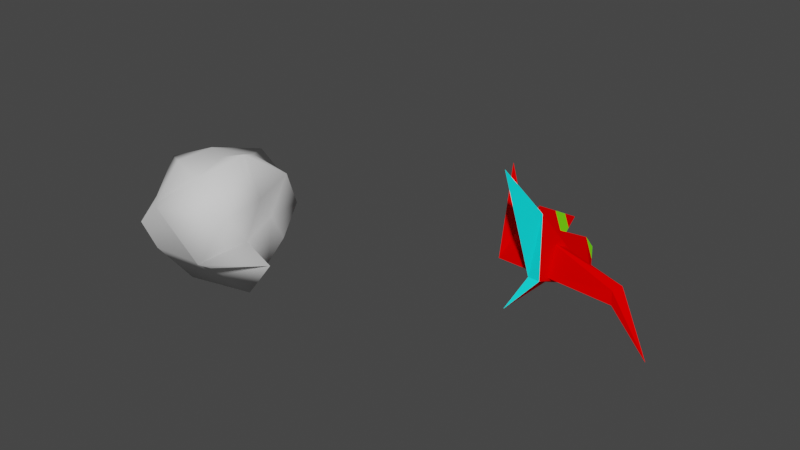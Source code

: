 # Source: Models.blend  (saved by Blender 3.2.14; exported with 4.5.12 LTS)
import bpy
from mathutils import Matrix  # noqa: F401  (used for matrix-valued properties, if any)

bpy.ops.wm.read_factory_settings(use_empty=True)
scene = bpy.context.scene
scene.name = 'Scene'

# ---- collections
col_collection = bpy.data.collections.new('Collection'); scene.collection.children.link(col_collection)

# ---- materials (node trees are filled in below, after node groups)
mat_mat_1_001 = bpy.data.materials.new('Mat 1.001')
mat_mat_1_001.alpha_threshold = 0.0
mat_mat_1_001.use_backface_culling = True
mat_mat_1_001.use_transparent_shadow = False
mat_mat_1_001.diffuse_color = (1.0, 0.0, 0.0, 1.0)
mat_mat_1_001.roughness = 1.0
mat_mat_1_001.line_color = (0.0, 0.0, 0.0, 1.0)
mat_mat_2_001 = bpy.data.materials.new('Mat 2.001')
mat_mat_2_001.use_backface_culling = True
mat_mat_2_001.use_transparent_shadow = False
mat_mat_2_001.diffuse_color = (0.214, 1.0, 0.0, 1.0)
mat_mat_3_001 = bpy.data.materials.new('Mat 3.001')
mat_mat_3_001.use_backface_culling = True
mat_mat_3_001.use_transparent_shadow = False
mat_mat_3_001.diffuse_color = (0.0, 1.0, 1.0, 1.0)
mat_mat_4_001 = bpy.data.materials.new('Mat 4.001')
mat_mat_4_001.use_backface_culling = True
mat_mat_4_001.use_transparent_shadow = False
mat_mat_4_001.diffuse_color = (0.214, 0.0, 1.0, 1.0)

# ---- material node trees
mat_mat_1_001.use_nodes = True; mat_mat_1_001.node_tree.nodes.clear()
_N = mat_mat_1_001.node_tree.nodes; _L = mat_mat_1_001.node_tree.links
n0 = _N.new('ShaderNodeOutputMaterial'); n0.name = 'Material Output'; n0.location = (300, 300)
n1 = _N.new('ShaderNodeBsdfPrincipled'); n1.name = 'Principled BSDF'; n1.location = (10, 300)
n1.distribution = 'GGX'
n1.subsurface_method = 'BURLEY'
n1.inputs[0].default_value = (1.0, 0.0, 0.0, 1.0)
n1.inputs[2].default_value = 0.0
n1.inputs[3].default_value = 1.45
n1.inputs[13].default_value = 0.0
n1.inputs[27].default_value = (0.0, 0.0, 0.0, 1.0)
n1.inputs[28].default_value = 1.0
_L.new(n1.outputs[0], n0.inputs[0])
n0.is_active_output = True
mat_mat_2_001.use_nodes = True; mat_mat_2_001.node_tree.nodes.clear()
_N = mat_mat_2_001.node_tree.nodes; _L = mat_mat_2_001.node_tree.links
n0 = _N.new('ShaderNodeBsdfPrincipled'); n0.name = 'Principled BSDF'; n0.location = (10, 300)
n0.distribution = 'GGX'
n0.subsurface_method = 'BURLEY'
n0.inputs[0].default_value = (0.214, 1.0, 0.0, 1.0)
n0.inputs[3].default_value = 1.45
n0.inputs[27].default_value = (0.0, 0.0, 0.0, 1.0)
n0.inputs[28].default_value = 1.0
n1 = _N.new('ShaderNodeOutputMaterial'); n1.name = 'Material Output'; n1.location = (300, 300)
_L.new(n0.outputs[0], n1.inputs[0])
n1.is_active_output = True
mat_mat_3_001.use_nodes = True; mat_mat_3_001.node_tree.nodes.clear()
_N = mat_mat_3_001.node_tree.nodes; _L = mat_mat_3_001.node_tree.links
n0 = _N.new('ShaderNodeBsdfPrincipled'); n0.name = 'Principled BSDF'; n0.location = (10, 300)
n0.distribution = 'GGX'
n0.subsurface_method = 'BURLEY'
n0.inputs[0].default_value = (0.0, 1.0, 1.0, 1.0)
n0.inputs[3].default_value = 1.45
n0.inputs[27].default_value = (0.0, 0.0, 0.0, 1.0)
n0.inputs[28].default_value = 1.0
n1 = _N.new('ShaderNodeOutputMaterial'); n1.name = 'Material Output'; n1.location = (300, 300)
_L.new(n0.outputs[0], n1.inputs[0])
n1.is_active_output = True
mat_mat_4_001.use_nodes = True; mat_mat_4_001.node_tree.nodes.clear()
_N = mat_mat_4_001.node_tree.nodes; _L = mat_mat_4_001.node_tree.links
n0 = _N.new('ShaderNodeBsdfPrincipled'); n0.name = 'Principled BSDF'; n0.location = (10, 300)
n0.distribution = 'GGX'
n0.subsurface_method = 'BURLEY'
n0.inputs[0].default_value = (0.214, 0.0, 1.0, 1.0)
n0.inputs[3].default_value = 1.45
n0.inputs[27].default_value = (0.0, 0.0, 0.0, 1.0)
n0.inputs[28].default_value = 1.0
n1 = _N.new('ShaderNodeOutputMaterial'); n1.name = 'Material Output'; n1.location = (300, 300)
_L.new(n0.outputs[0], n1.inputs[0])
n1.is_active_output = True

# ---- world
world_world = bpy.data.worlds.new('World'); scene.world = world_world
world_world.use_nodes = True; world_world.node_tree.nodes.clear()
_N = world_world.node_tree.nodes; _L = world_world.node_tree.links
n0 = _N.new('ShaderNodeOutputWorld'); n0.name = 'World Output'; n0.location = (300, 300)
n1 = _N.new('ShaderNodeBackground'); n1.name = 'Background'; n1.location = (10, 300)
n1.inputs[0].default_value = (0.05088, 0.05088, 0.05088, 1.0)
_L.new(n1.outputs[0], n0.inputs[0])
n0.is_active_output = True
world_world.color = (0.05088, 0.05088, 0.05088)
world_world.use_sun_shadow = False
world_world.sun_shadow_jitter_overblur = 0.0

# ---- meshes
me_icosphere = bpy.data.meshes.new('Icosphere')
me_icosphere.from_pydata([(0.3791, 0.5211, 0.09954), (1.0, 0.3749, 0.3508), (0.185, 0.1374, 0.2997), (0.1935, 0.3119, 0.2899), (0.2523, 0.758, 0.2857), (0.7384, 0.7535, 0.3082), (0.4151, 0.0, 0.7072), (0.2555, 0.1243, 0.7011), (0.07135, 0.6613, 0.7256), (0.6893, 0.8325, 0.7219), (0.7348, 0.5682, 0.6629), (0.5474, 0.4512, 0.9467), (0.241, 0.3575, 0.0), (0.7036, 0.4529, 0.009219), (0.5613, 0.2588, 0.2263), (0.7484, 0.5846, 0.1855), (0.6803, 0.6237, 0.1157), (0.3029, 0.4335, 0.09668), (0.0, 0.251, 0.2473), (0.4572, 0.7774, 0.07232), (0.1845, 0.7062, 0.219), (0.5528, 0.9105, 0.2552), (0.8286, 0.3491, 0.4774), (0.6787, 0.7122, 0.4746), (0.4043, 0.2191, 0.4218), (0.6868, 0.05782, 0.382), (0.07406, 0.2639, 0.5236), (0.1692, 0.0455, 0.5213), (0.1437, 0.8172, 0.393), (0.1451, 0.581, 0.5184), (0.7324, 0.8967, 0.5168), (0.3846, 0.873, 0.4641), (0.8862, 0.1586, 0.7287), (0.3224, 0.07074, 0.6955), (0.03505, 0.4592, 0.8069), (0.3035, 1.0, 0.7564), (0.7877, 0.7626, 0.7907), (0.5606, 0.1994, 0.8836), (0.7112, 0.4721, 1.0), (0.3056, 0.2782, 0.9087), (0.3503, 0.5269, 0.9325), (0.5355, 0.7144, 0.8713)], [], [(0, 13, 12), (1, 13, 15), (0, 12, 17), (0, 17, 19), (0, 19, 16), (1, 15, 22), (2, 14, 24), (3, 18, 26), (4, 20, 28), (5, 21, 30), (1, 22, 25), (2, 24, 27), (3, 26, 29), (4, 28, 31), (5, 30, 23), (6, 32, 37), (7, 33, 39), (8, 34, 40), (9, 35, 41), (10, 36, 38), (38, 41, 11), (38, 36, 41), (36, 9, 41), (41, 40, 11), (41, 35, 40), (35, 8, 40), (40, 39, 11), (40, 34, 39), (34, 7, 39), (39, 37, 11), (39, 33, 37), (33, 6, 37), (37, 38, 11), (37, 32, 38), (32, 10, 38), (23, 36, 10), (23, 30, 36), (30, 9, 36), (31, 35, 9), (31, 28, 35), (28, 8, 35), (29, 34, 8), (29, 26, 34), (26, 7, 34), (27, 33, 7), (27, 24, 33), (24, 6, 33), (25, 32, 6), (25, 22, 32), (22, 10, 32), (30, 31, 9), (30, 21, 31), (21, 4, 31), (28, 29, 8), (28, 20, 29), (20, 3, 29), (26, 27, 7), (26, 18, 27), (18, 2, 27), (24, 25, 6), (24, 14, 25), (14, 1, 25), (22, 23, 10), (22, 15, 23), (15, 5, 23), (16, 21, 5), (16, 19, 21), (19, 4, 21), (19, 20, 4), (19, 17, 20), (17, 3, 20), (17, 18, 3), (17, 12, 18), (12, 2, 18), (15, 16, 5), (15, 13, 16), (13, 0, 16), (12, 14, 2), (12, 13, 14), (13, 1, 14)])
me_icosphere.polygons.foreach_set('use_smooth', [True] * 80)
_uv = me_icosphere.uv_layers.new(name='UVMap')
_uv.uv.foreach_set('vector', [0.1818, 0.0, 0.2273, 0.07873, 0.1364, 0.07873, 0.2727, 0.1575, 0.3182, 0.07873, 0.3636, 0.1575, 0.9091, 0.0, 0.9545, 0.07873, 0.8636, 0.07873, 0.7273, 0.0, 0.7727, 0.07873, 0.6818, 0.07873, 0.5455, 0.0, 0.5909, 0.07873, 0.5, 0.07873, 0.2727, 0.1575, 0.3636, 0.1575, 0.3182, 0.2362, 0.09091, 0.1575, 0.1818, 0.1575, 0.1364, 0.2362, 0.8182, 0.1575, 0.9091, 0.1575, 0.8636, 0.2362, 0.6364, 0.1575, 0.7273, 0.1575, 0.6818, 0.2362, 0.4545, 0.1575, 0.5455, 0.1575, 0.5, 0.2362, 0.2727, 0.1575, 0.3182, 0.2362, 0.2273, 0.2362, 0.09091, 0.1575, 0.1364, 0.2362, 0.04546, 0.2362, 0.8182, 0.1575, 0.8636, 0.2362, 0.7727, 0.2362, 0.6364, 0.1575, 0.6818, 0.2362, 0.5909, 0.2362, 0.4545, 0.1575, 0.5, 0.2362, 0.4091, 0.2362, 0.1818, 0.3149, 0.2727, 0.3149, 0.2273, 0.3937, 0.0, 0.3149, 0.09091, 0.3149, 0.04546, 0.3937, 0.7273, 0.3149, 0.8182, 0.3149, 0.7727, 0.3937, 0.5455, 0.3149, 0.6364, 0.3149, 0.5909, 0.3937, 0.3636, 0.3149, 0.4545, 0.3149, 0.4091, 0.3937, 0.4091, 0.3937, 0.5, 0.3937, 0.4545, 0.4724, 0.4091, 0.3937, 0.4545, 0.3149, 0.5, 0.3937, 0.4545, 0.3149, 0.5455, 0.3149, 0.5, 0.3937, 0.5909, 0.3937, 0.6818, 0.3937, 0.6364, 0.4724, 0.5909, 0.3937, 0.6364, 0.3149, 0.6818, 0.3937, 0.6364, 0.3149, 0.7273, 0.3149, 0.6818, 0.3937, 0.7727, 0.3937, 0.8636, 0.3937, 0.8182, 0.4724, 0.7727, 0.3937, 0.8182, 0.3149, 0.8636, 0.3937, 0.8182, 0.3149, 0.9091, 0.3149, 0.8636, 0.3937, 0.04546, 0.3937, 0.1364, 0.3937, 0.09091, 0.4724, 0.04546, 0.3937, 0.09091, 0.3149, 0.1364, 0.3937, 0.09091, 0.3149, 0.1818, 0.3149, 0.1364, 0.3937, 0.2273, 0.3937, 0.3182, 0.3937, 0.2727, 0.4724, 0.2273, 0.3937, 0.2727, 0.3149, 0.3182, 0.3937, 0.2727, 0.3149, 0.3636, 0.3149, 0.3182, 0.3937, 0.4091, 0.2362, 0.4545, 0.3149, 0.3636, 0.3149, 0.4091, 0.2362, 0.5, 0.2362, 0.4545, 0.3149, 0.5, 0.2362, 0.5455, 0.3149, 0.4545, 0.3149, 0.5909, 0.2362, 0.6364, 0.3149, 0.5455, 0.3149, 0.5909, 0.2362, 0.6818, 0.2362, 0.6364, 0.3149, 0.6818, 0.2362, 0.7273, 0.3149, 0.6364, 0.3149, 0.7727, 0.2362, 0.8182, 0.3149, 0.7273, 0.3149, 0.7727, 0.2362, 0.8636, 0.2362, 0.8182, 0.3149, 0.8636, 0.2362, 0.9091, 0.3149, 0.8182, 0.3149, 0.04546, 0.2362, 0.09091, 0.3149, 0.0, 0.3149, 0.04546, 0.2362, 0.1364, 0.2362, 0.09091, 0.3149, 0.1364, 0.2362, 0.1818, 0.3149, 0.09091, 0.3149, 0.2273, 0.2362, 0.2727, 0.3149, 0.1818, 0.3149, 0.2273, 0.2362, 0.3182, 0.2362, 0.2727, 0.3149, 0.3182, 0.2362, 0.3636, 0.3149, 0.2727, 0.3149, 0.5, 0.2362, 0.5909, 0.2362, 0.5455, 0.3149, 0.5, 0.2362, 0.5455, 0.1575, 0.5909, 0.2362, 0.5455, 0.1575, 0.6364, 0.1575, 0.5909, 0.2362, 0.6818, 0.2362, 0.7727, 0.2362, 0.7273, 0.3149, 0.6818, 0.2362, 0.7273, 0.1575, 0.7727, 0.2362, 0.7273, 0.1575, 0.8182, 0.1575, 0.7727, 0.2362, 0.8636, 0.2362, 0.9545, 0.2362, 0.9091, 0.3149, 0.8636, 0.2362, 0.9091, 0.1575, 0.9545, 0.2362, 0.9091, 0.1575, 1.0, 0.1575, 0.9545, 0.2362, 0.1364, 0.2362, 0.2273, 0.2362, 0.1818, 0.3149, 0.1364, 0.2362, 0.1818, 0.1575, 0.2273, 0.2362, 0.1818, 0.1575, 0.2727, 0.1575, 0.2273, 0.2362, 0.3182, 0.2362, 0.4091, 0.2362, 0.3636, 0.3149, 0.3182, 0.2362, 0.3636, 0.1575, 0.4091, 0.2362, 0.3636, 0.1575, 0.4545, 0.1575, 0.4091, 0.2362, 0.5, 0.07873, 0.5455, 0.1575, 0.4545, 0.1575, 0.5, 0.07873, 0.5909, 0.07873, 0.5455, 0.1575, 0.5909, 0.07873, 0.6364, 0.1575, 0.5455, 0.1575, 0.6818, 0.07873, 0.7273, 0.1575, 0.6364, 0.1575, 0.6818, 0.07873, 0.7727, 0.07873, 0.7273, 0.1575, 0.7727, 0.07873, 0.8182, 0.1575, 0.7273, 0.1575, 0.8636, 0.07873, 0.9091, 0.1575, 0.8182, 0.1575, 0.8636, 0.07873, 0.9545, 0.07873, 0.9091, 0.1575, 0.9545, 0.07873, 1.0, 0.1575, 0.9091, 0.1575, 0.3636, 0.1575, 0.4091, 0.07873, 0.4545, 0.1575, 0.3636, 0.1575, 0.3182, 0.07873, 0.4091, 0.07873, 0.3182, 0.07873, 0.3636, 0.0, 0.4091, 0.07873, 0.1364, 0.07873, 0.1818, 0.1575, 0.09091, 0.1575, 0.1364, 0.07873, 0.2273, 0.07873, 0.1818, 0.1575, 0.2273, 0.07873, 0.2727, 0.1575, 0.1818, 0.1575])
me_icosphere.update()
me_vert_002 = bpy.data.meshes.new('Vert.002')
me_vert_002.from_pydata([(0.0, 1.0, 0.2465), (0.1745, 0.4793, 0.2465), (0.7257, 0.3353, 0.2193), (1.0, 0.07079, 0.1068), (0.0, 0.5938, 0.4721), (0.742, 0.248, 0.3736), (0.7095, 0.2014, 0.3563), (0.2866, 0.2251, 0.5087), (0.0, 0.205, 0.2976), (0.0, 0.302, 0.8398), (-2.488e-17, 0.2732, 0.4348), (0.7219, 0.1844, 0.2801), (0.08914, 0.3015, 0.5304), (0.3078, 0.6877, 0.2752), (0.3424, 0.4488, 0.1562), (0.2937, 0.2328, 0.5714), (0.4259, 0.4795, 0.2091), (0.2954, 0.4531, 0.2381), (0.3089, 0.1389, 0.29), (0.1845, -0.05158, 0.976), (0.3168, 0.1184, 0.703), (0.2384, 0.1391, 0.2921), (0.1597, 0.03196, 0.1112), (0.0, 0.5546, 0.3753), (0.267, 0.1947, 0.2976), (0.6875, 0.3279, 0.248), (0.7008, 0.2567, 0.3737), (0.5923, 0.3017, 0.3334), (0.3334, 0.6298, 0.2084), (0.2964, 0.6298, 0.3556), (0.297, 0.6298, 0.2419), (0.3415, 0.6298, 0.232), (0.05135, 0.8468, 0.2465), (0.0, 0.8445, 0.2565), (0.0, 0.8805, 0.3129), (0.0978, 0.7082, 0.2465), (0.0, 0.6216, 0.2708), (0.0, 0.7724, 0.3729)], [], [(32, 33, 0), (7, 12, 8), (12, 1, 4), (12, 25, 2), (5, 6, 3), (6, 5, 7), (1, 11, 24), (8, 12, 9), (10, 12, 23), (9, 12, 10), (3, 2, 5), (3, 6, 11), (7, 24, 6), (11, 6, 24), (5, 12, 7), (2, 1, 12), (32, 0, 34), (29, 16, 31), (14, 18, 17), (17, 29, 30), (16, 28, 31), (15, 20, 16), (15, 17, 21), (22, 17, 18), (19, 21, 20), (20, 21, 18), (20, 15, 19), (21, 19, 15), (20, 18, 16), (14, 16, 18), (1, 2, 11), (3, 11, 2), (18, 21, 22), (21, 17, 22), (28, 17, 30), (12, 4, 23), (24, 8, 1), (8, 24, 7), (26, 25, 27), (12, 26, 27), (5, 25, 26), (13, 28, 30), (13, 31, 28), (13, 30, 29), (13, 29, 31), (32, 37, 35), (35, 33, 32), (1, 36, 35), (35, 4, 1), (12, 27, 25), (29, 15, 16), (17, 15, 29), (16, 14, 28), (28, 14, 17), (12, 5, 26), (5, 2, 25), (32, 34, 37), (35, 36, 33), (1, 8, 36), (35, 37, 4)])
me_vert_002.polygons.foreach_set('material_index', [0, 0, 0, 0, 0, 0, 0, 0, 3, 3, 0, 0, 0, 0, 0, 0, 0, 0, 0, 0, 0, 0, 0, 0, 2, 2, 0, 0, 0, 0, 0, 0, 2, 0, 0, 0, 0, 0, 1, 0, 0, 1, 1, 1, 1, 1, 1, 0, 0, 0, 0, 0, 0, 0, 0, 0, 1, 1, 0, 0])
_uv = me_vert_002.uv_layers.new(name='UVMap')
_uv.uv.foreach_set('vector', [0.0, 0.0, 0.0, 0.0, 0.0, 0.0, 0.0, 0.0, 0.0, 0.0, 0.0, 0.0, 0.0, 0.0, 0.0, 0.0, 0.0, 0.0, 0.0, 0.0, 0.0, 0.0, 0.0, 0.0, 0.0, 0.0, 0.0, 0.0, 0.0, 0.0, 0.0, 0.0, 0.0, 0.0, 0.0, 0.0, 0.0, 0.0, 0.0, 0.0, 0.0, 0.0, 0.0, 0.0, 0.0, 0.0, 0.0, 0.0, 0.0, 0.0, 0.0, 0.0, 0.0, 0.0, 0.0, 0.0, 0.0, 0.0, 0.0, 0.0, 0.0, 0.0, 0.0, 0.0, 0.0, 0.0, 0.0, 0.0, 0.0, 0.0, 0.0, 0.0, 0.0, 0.0, 0.0, 0.0, 0.0, 0.0, 0.0, 0.0, 0.0, 0.0, 0.0, 0.0, 0.0, 0.0, 0.0, 0.0, 0.0, 0.0, 0.0, 0.0, 0.0, 0.0, 0.0, 0.0, 0.0, 0.0, 0.0, 0.0, 0.0, 0.0, 0.0, 0.0, 0.0, 0.0, 0.0, 0.0, 0.0, 0.0, 0.0, 0.0, 0.0, 0.0, 0.0, 0.0, 0.0, 0.0, 0.0, 0.0, 0.0, 0.0, 0.0, 0.0, 0.0, 0.0, 0.0, 0.0, 0.0, 0.0, 0.0, 0.0, 0.0, 0.0, 0.0, 0.0, 0.0, 0.0, 0.0, 0.0, 0.0, 0.0, 0.0, 0.0, 0.0, 0.0, 0.0, 0.0, 0.0, 0.0, 0.0, 0.0, 0.0, 0.0, 0.0, 0.0, 0.0, 0.0, 0.0, 0.0, 0.0, 0.0, 0.0, 0.0, 0.0, 0.0, 0.0, 0.0, 0.0, 0.0, 0.0, 0.0, 0.0, 0.0, 0.0, 0.0, 0.0, 0.0, 0.0, 0.0, 0.0, 0.0, 0.0, 0.0, 0.0, 0.0, 0.0, 0.0, 0.0, 0.0, 0.0, 0.0, 0.0, 0.0, 0.0, 0.0, 0.0, 0.0, 0.0, 0.0, 0.0, 0.0, 0.0, 0.0, 0.0, 0.0, 0.0, 0.0, 0.0, 0.0, 0.0, 0.0, 0.0, 0.0, 0.0, 0.0, 0.0, 0.0, 0.0, 0.0, 0.0, 0.0, 0.0, 0.0, 0.0, 0.0, 0.0, 0.0, 0.0, 0.0, 0.0, 0.0, 0.0, 0.0, 0.0, 0.0, 0.0, 0.0, 0.0, 0.0, 0.0, 0.0, 0.0, 0.0, 0.0, 0.0, 0.0, 0.0, 0.0, 0.0, 0.0, 0.0, 0.0, 0.0, 0.0, 0.0, 0.0, 0.0, 0.0, 0.0, 0.0, 0.0, 0.0, 0.0, 0.0, 0.0, 0.0, 0.0, 0.0, 0.0, 0.0, 0.0, 0.0, 0.0, 0.0, 0.0, 0.0, 0.0, 0.0, 0.0, 0.0, 0.0, 0.0, 0.0, 0.0, 0.0, 0.0, 0.0, 0.0, 0.0, 0.0, 0.0, 0.0, 0.0, 0.0, 0.0, 0.0, 0.0, 0.0, 0.0, 0.0, 0.0, 0.0, 0.0, 0.0, 0.0, 0.0, 0.0, 0.0, 0.0, 0.0, 0.0, 0.0, 0.0, 0.0, 0.0, 0.0, 0.0, 0.0, 0.0, 0.0, 0.0, 0.0, 0.0, 0.0, 0.0, 0.0, 0.0, 0.0, 0.0, 0.0, 0.0, 0.0, 0.0, 0.0, 0.0, 0.0, 0.0, 0.0, 0.0, 0.0, 0.0, 0.0, 0.0, 0.0, 0.0, 0.0, 0.0, 0.0, 0.0, 0.0, 0.0, 0.0, 0.0, 0.0, 0.0, 0.0, 0.0, 0.0, 0.0])
me_vert_002.materials.append(mat_mat_1_001)
me_vert_002.materials.append(mat_mat_2_001)
me_vert_002.materials.append(mat_mat_3_001)
me_vert_002.materials.append(mat_mat_4_001)
me_vert_002.use_remesh_fix_poles = True
me_vert_002.use_remesh_preserve_attributes = False
me_vert_002.use_mirror_vertex_groups = False
me_vert_002.update()

# ---- objects
ob_asteroid_01 = bpy.data.objects.new('Asteroid_01', me_icosphere)
ob_player_ship = bpy.data.objects.new('Player Ship', me_vert_002)

# ---- transforms, parenting, visibility, modifiers, constraints
ob_asteroid_01.location = (-2.5, -0.5, -0.5)
ob_player_ship.location = (0.0, 0.0, 0.0)

# ---- collection membership
col_collection.objects.link(ob_asteroid_01)
col_collection.objects.link(ob_player_ship)

# ---- scene / render settings (as saved in the file)
scene.frame_start = 1; scene.frame_end = 250; scene.frame_set(2)
scene.render.engine = 'BLENDER_EEVEE_NEXT'
scene.cycles.sampling_pattern = 'TABULATED_SOBOL'
scene.cycles.use_light_tree = False
scene.view_settings.view_transform = 'Filmic'
bpy.context.view_layer.update()

# ---- added for rendering (the .blend has no active camera and no usable light): camera, sun
cam_auto = bpy.data.cameras.new('AutoCamera')
cam_auto.lens = 50.0
cam_auto.sensor_width = 36.0
cam_auto.clip_end = 1000.0
ob_auto_camera = bpy.data.objects.new('AutoCamera', cam_auto)
scene.collection.objects.link(ob_auto_camera)
ob_auto_camera.location = (3.02856, -4.28425, 3.26083)
ob_auto_camera.rotation_euler = (1.09748, -7.21219e-08, 0.694738)
scene.camera = ob_auto_camera
light_auto_sun = bpy.data.lights.new('AutoSun', 'SUN')
light_auto_sun.energy = 3.0
light_auto_sun.angle = 0.0523599
ob_auto_sun = bpy.data.objects.new('AutoSun', light_auto_sun)
scene.collection.objects.link(ob_auto_sun)
ob_auto_sun.rotation_euler = (0.872665, 0.174533, 0.523599)
bpy.context.view_layer.update()
